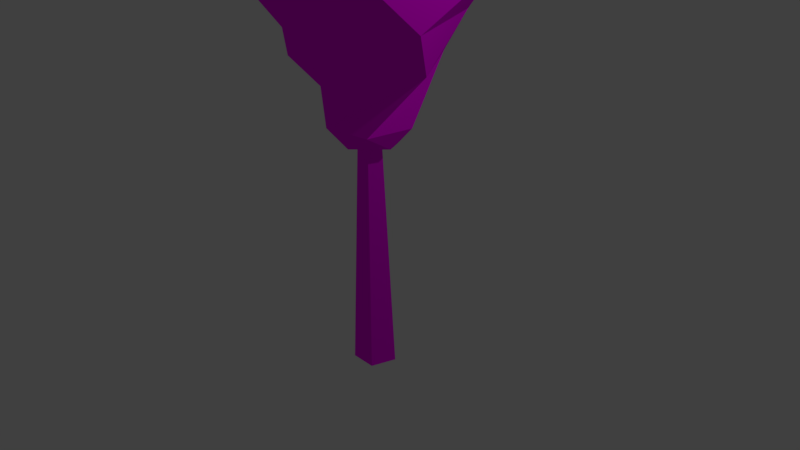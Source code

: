 # Source: tree02.blend  (saved by Blender 2.77.0; exported with 4.5.12 LTS)
import bpy
from mathutils import Matrix  # noqa: F401  (used for matrix-valued properties, if any)

bpy.ops.wm.read_factory_settings(use_empty=True)
scene = bpy.context.scene
scene.name = 'Scene'

# ---- collections
col_collection_1 = bpy.data.collections.new('Collection 1'); scene.collection.children.link(col_collection_1)

# ---- images (referenced by path relative to the original .blend; pixels are not part of the script)
import os
ASSET_DIR = os.environ.get("B2B_ASSET_DIR", "")  # directory of the original .blend (textures are referenced by path, not embedded)
HERE = os.path.dirname(os.path.abspath(__file__))  # packed textures are extracted next to this script under _unpacked/

def load_image(name, relpath, width, height, colorspace="sRGB"):
    """Load a texture the original file referenced (path relative to the .blend, or extracted next to this script)."""
    p = next((c for c in (os.path.join(HERE, relpath), os.path.join(ASSET_DIR, relpath)) if relpath and os.path.exists(c)), "")
    if p:
        img = bpy.data.images.load(p, check_existing=True)
        img.name = name
    else:  # same state as the original file: an image datablock whose file is absent (Cycles renders it pink)
        img = bpy.data.images.new(name, width, height)
        img.source = "FILE"
        img.filepath = "//" + (relpath or name)
    img.colorspace_settings.name = colorspace
    return img
img_colorpalette_jpg = load_image('colorPalette.jpg', 'colorPalette.jpg', 1024, 1024, 'sRGB')

# ---- materials (node trees are filled in below, after node groups)
mat_material = bpy.data.materials.new('Material')
mat_material.alpha_threshold = 0.0
mat_material.roughness = 0.5
mat_material.line_color = (0.0, 0.0, 0.0, 1.0)

# ---- material node trees
mat_material.use_nodes = True; mat_material.node_tree.nodes.clear()
_N = mat_material.node_tree.nodes; _L = mat_material.node_tree.links
n0 = _N.new('ShaderNodeOutputMaterial'); n0.name = 'Material Output'; n0.location = (300, 300)
n1 = _N.new('ShaderNodeBsdfDiffuse'); n1.name = 'Diffuse BSDF'; n1.location = (10, 300)
n2 = _N.new('ShaderNodeTexImage'); n2.name = 'Image Texture'; n2.location = (228, 132)
n2.width = 140
n2.image = img_colorpalette_jpg
n3 = _N.new('ShaderNodeTexCoord'); n3.name = 'Texture Coordinate'; n3.location = (-183, 230)
_L.new(n1.outputs[0], n0.inputs[0])
_L.new(n3.outputs[2], n2.inputs[0])
_L.new(n2.outputs[0], n1.inputs[0])
n0.is_active_output = True

# ---- world
world_world = bpy.data.worlds.new('World'); scene.world = world_world
world_world.color = (0.05088, 0.05088, 0.05088)
world_world.use_sun_shadow = False
world_world.sun_shadow_jitter_overblur = 0.0
world_world.cycles.sampling_method = 'MANUAL'

# ---- cameras
cam_camera = bpy.data.cameras.new('Camera')
cam_camera.clip_end = 100.0
cam_camera.lens = 35.0
cam_camera.sensor_width = 32.0
cam_camera.sensor_height = 18.0
cam_camera.ortho_scale = 7.314
cam_camera.dof.focus_distance = 0.0

# ---- lights
light_lamp = bpy.data.lights.new('Lamp', 'POINT')
light_lamp.transmission_factor = 0.0
light_lamp.cutoff_distance = 30.0
light_lamp.energy = 100.0
light_lamp.shadow_buffer_clip_start = 1.001
light_lamp.shadow_soft_size = 0.1
light_lamp.shadow_maximum_resolution = 0.006
light_lamp.use_absolute_resolution = True

# ---- meshes
me_cube = bpy.data.meshes.new('Cube')
me_cube.from_pydata([(-1.733e-08, -2.185e-08, -1.541), (-2.273e-08, -2.258e-08, 1.834), (-1.733e-08, 0.2934, -1.541), (-2.273e-08, 0.1466, 1.834), (0.2791, 0.09067, -1.541), (0.1394, 0.04531, 1.834), (0.1725, -0.2374, -1.541), (0.08618, -0.1186, 1.834), (-0.1725, -0.2374, -1.541), (-0.08618, -0.1186, 1.834), (-0.2791, 0.09067, -1.541), (-0.1394, 0.04531, 1.834), (-6.279e-08, 3.351e-08, 1.516), (-1.096, -0.4479, 3.082), (0.2897, -0.1444, 1.516), (-0.3737, 0.2361, 6.446), (-0.04783, -0.3201, 1.516), (0.1091, 0.4284, 6.446), (-0.3193, -0.05344, 1.516), (0.4411, 0.02864, 6.446), (-0.1495, 0.2871, 1.516), (0.1635, -0.4107, 6.446), (0.2269, 0.2309, 1.516), (-0.34, -0.2824, 6.446), (0.4784, 0.2386, 1.773), (-0.7768, 0.5961, 2.556), (-0.4819, -1.348, 3.607), (0.7108, 0.8956, 5.413), (-0.336, 0.5499, 6.169), (0.4191, 0.4894, 6.169), (1.071, -0.3993, 5.413), (-1.431, 0.04179, 3.607), (0.3269, 0.923, 2.556), (0.3748, -0.3812, 1.773), (0.595, -0.2474, 6.169), (-0.04867, -1.142, 5.413), (-0.4024, 1.374, 3.607), (0.9788, -0.02568, 2.556), (-0.2468, -0.4742, 1.773), (-0.0514, -0.6423, 6.169), (-1.101, -0.3067, 5.413), (1.182, 0.8072, 3.607), (0.278, -0.9388, 2.556), (-0.5273, 0.08815, 1.773), (-0.6268, -0.1496, 6.169), (-0.6321, 0.9528, 5.413), (1.133, -0.8748, 3.607), (-0.807, -0.5545, 2.556), (-0.0791, 0.5287, 1.773), (1.129, -0.6719, 4.421), (-0.2902, -1.281, 4.421), (-1.308, -0.12, 4.421), (-0.5183, 1.207, 4.421), (0.9878, 0.866, 4.421), (-0.7645, 0.9036, 3.082), (0.6232, 1.006, 3.082), (1.15, -0.2817, 3.082), (0.08737, -1.18, 3.082), (1.2, 0.2625, 4.917), (0.6205, -1.06, 4.917), (-0.8167, -0.9178, 4.917), (-1.125, 0.4931, 4.917), (0.1213, 1.223, 4.917)], [], [(0, 2, 4), (1, 5, 3), (2, 3, 5, 4), (0, 4, 6), (1, 7, 5), (4, 5, 7, 6), (0, 6, 8), (1, 9, 7), (6, 7, 9, 8), (0, 8, 10), (1, 11, 9), (8, 9, 11, 10), (0, 10, 2), (1, 3, 11), (10, 11, 3, 2), (12, 14, 16), (42, 56, 57, 47), (28, 15, 17, 29), (12, 16, 18), (37, 55, 56, 42), (29, 17, 19, 34), (12, 18, 20), (32, 54, 55, 37), (34, 19, 21, 39), (12, 20, 22), (25, 13, 54, 32), (39, 21, 23, 44), (12, 22, 14), (47, 57, 13, 25), (44, 23, 15, 28), (22, 48, 24, 14), (48, 47, 25, 24), (57, 46, 26, 13), (62, 45, 27, 58), (45, 44, 28, 27), (20, 43, 48, 22), (43, 42, 47, 48), (56, 41, 46, 57), (61, 40, 45, 62), (40, 39, 44, 45), (18, 38, 43, 20), (38, 37, 42, 43), (55, 36, 41, 56), (60, 35, 40, 61), (35, 34, 39, 40), (16, 33, 38, 18), (33, 32, 37, 38), (54, 31, 36, 55), (59, 30, 35, 60), (30, 29, 34, 35), (14, 24, 33, 16), (24, 25, 32, 33), (13, 26, 31, 54), (58, 27, 30, 59), (27, 28, 29, 30), (26, 49, 50, 31), (31, 50, 51, 36), (36, 51, 52, 41), (41, 52, 53, 46), (46, 53, 49, 26), (17, 15, 23, 21, 19), (49, 58, 59, 50), (50, 59, 60, 51), (51, 60, 61, 52), (52, 61, 62, 53), (53, 62, 58, 49)])
_uv = me_cube.uv_layers.new(name='UVMap')
_uv.uv.foreach_set('vector', [0.5331, 0.2381, 0.5344, 0.2391, 0.5326, 0.2397, 0.5323, 0.2405, 0.5329, 0.24, 0.5329, 0.241, 0.5239, 0.2563, 0.5244, 0.2364, 0.5254, 0.2364, 0.5258, 0.2563, 0.5331, 0.2381, 0.5326, 0.2397, 0.5315, 0.2381, 0.5323, 0.2405, 0.532, 0.2397, 0.5329, 0.24, 0.5296, 0.2563, 0.5301, 0.2364, 0.531, 0.2364, 0.5315, 0.2563, 0.5331, 0.2381, 0.5315, 0.2381, 0.5326, 0.2364, 0.5323, 0.2405, 0.5315, 0.2405, 0.532, 0.2397, 0.5258, 0.2563, 0.5263, 0.2364, 0.5272, 0.2364, 0.5277, 0.2563, 0.5331, 0.2381, 0.5326, 0.2364, 0.5344, 0.2371, 0.5323, 0.2405, 0.532, 0.2413, 0.5315, 0.2405, 0.5239, 0.2364, 0.5235, 0.2563, 0.5225, 0.2563, 0.5221, 0.2364, 0.5331, 0.2381, 0.5344, 0.2371, 0.5344, 0.2391, 0.5323, 0.2405, 0.5329, 0.241, 0.532, 0.2413, 0.5277, 0.2563, 0.5282, 0.2364, 0.5291, 0.2364, 0.5296, 0.2563, 0.4765, 0.5513, 0.476, 0.5509, 0.4767, 0.5509, 0.471, 0.5455, 0.4719, 0.5473, 0.47, 0.5462, 0.47, 0.5427, 0.4759, 0.5505, 0.4753, 0.5512, 0.4752, 0.5507, 0.4752, 0.5496, 0.4765, 0.5513, 0.4767, 0.5509, 0.4771, 0.5514, 0.4673, 0.5525, 0.4671, 0.5553, 0.4662, 0.5522, 0.4673, 0.5495, 0.4752, 0.5496, 0.4752, 0.5507, 0.4743, 0.5503, 0.4739, 0.5494, 0.4765, 0.5513, 0.4771, 0.5514, 0.4768, 0.5519, 0.4691, 0.5395, 0.4686, 0.5362, 0.47, 0.5391, 0.4685, 0.5411, 0.4753, 0.5459, 0.4747, 0.5461, 0.475, 0.5447, 0.4752, 0.5438, 0.4765, 0.5513, 0.4768, 0.5519, 0.4761, 0.5516, 0.4677, 0.5372, 0.4666, 0.5357, 0.4686, 0.5362, 0.4691, 0.5395, 0.4712, 0.5413, 0.4705, 0.5413, 0.4705, 0.5407, 0.4709, 0.5398, 0.4765, 0.5513, 0.4761, 0.5516, 0.476, 0.5509, 0.4787, 0.5512, 0.4795, 0.5486, 0.4794, 0.5511, 0.4795, 0.5542, 0.4709, 0.5398, 0.4705, 0.5407, 0.47, 0.5395, 0.47, 0.5384, 0.4694, 0.5421, 0.4696, 0.5415, 0.47, 0.542, 0.4695, 0.5431, 0.4675, 0.5402, 0.4662, 0.5373, 0.4677, 0.5372, 0.4677, 0.5415, 0.4712, 0.5511, 0.4713, 0.5541, 0.47, 0.5499, 0.4713, 0.5473, 0.4682, 0.5428, 0.4692, 0.5415, 0.4692, 0.5439, 0.4691, 0.5466, 0.4697, 0.5528, 0.4677, 0.5526, 0.469, 0.5519, 0.4697, 0.5489, 0.4741, 0.5521, 0.4737, 0.5533, 0.4735, 0.5516, 0.4743, 0.5512, 0.4717, 0.5413, 0.471, 0.5455, 0.47, 0.5427, 0.4725, 0.5418, 0.4725, 0.5507, 0.4723, 0.554, 0.4713, 0.5495, 0.4725, 0.5473, 0.4721, 0.5359, 0.4723, 0.5386, 0.4707, 0.536, 0.4708, 0.5351, 0.4723, 0.5386, 0.4712, 0.5413, 0.4709, 0.5398, 0.4707, 0.536, 0.4743, 0.553, 0.4743, 0.5534, 0.4737, 0.5533, 0.4741, 0.5521, 0.4716, 0.5426, 0.4725, 0.5459, 0.471, 0.5455, 0.4717, 0.5413, 0.4787, 0.5448, 0.4795, 0.5419, 0.4795, 0.5458, 0.4795, 0.5486, 0.4735, 0.5393, 0.4728, 0.5412, 0.4723, 0.5386, 0.4721, 0.5359, 0.4759, 0.5429, 0.4753, 0.5459, 0.4752, 0.5438, 0.4735, 0.5419, 0.4767, 0.5509, 0.476, 0.5499, 0.4771, 0.5501, 0.4771, 0.5514, 0.4784, 0.5507, 0.4786, 0.5548, 0.4774, 0.5532, 0.4786, 0.5499, 0.4686, 0.5362, 0.4674, 0.5339, 0.47, 0.5359, 0.47, 0.5391, 0.4777, 0.5401, 0.4779, 0.5412, 0.4764, 0.5388, 0.4768, 0.5362, 0.476, 0.5468, 0.474, 0.5468, 0.4753, 0.5459, 0.4759, 0.5429, 0.4695, 0.5431, 0.47, 0.542, 0.47, 0.5438, 0.4692, 0.5438, 0.4677, 0.5415, 0.4677, 0.5372, 0.4691, 0.5395, 0.4668, 0.5413, 0.4725, 0.5506, 0.4734, 0.5476, 0.4734, 0.5518, 0.4732, 0.5543, 0.4792, 0.5397, 0.4792, 0.5414, 0.4779, 0.5385, 0.4782, 0.5359, 0.4759, 0.5473, 0.4759, 0.5505, 0.4752, 0.5496, 0.4735, 0.5468, 0.4745, 0.5375, 0.4751, 0.5419, 0.4735, 0.5386, 0.4751, 0.5339, 0.4774, 0.5467, 0.4785, 0.5419, 0.4787, 0.5455, 0.4787, 0.5499, 0.4672, 0.5451, 0.4677, 0.5495, 0.4662, 0.5462, 0.4677, 0.5415, 0.476, 0.5463, 0.4774, 0.5419, 0.4773, 0.5452, 0.4774, 0.5499, 0.4761, 0.5366, 0.4764, 0.5417, 0.4751, 0.538, 0.4764, 0.5339, 0.4738, 0.546, 0.4735, 0.5445, 0.4743, 0.5437, 0.475, 0.5447, 0.4747, 0.5461, 0.4791, 0.5368, 0.4792, 0.5397, 0.4782, 0.5359, 0.4792, 0.5339, 0.4776, 0.5375, 0.4777, 0.5401, 0.4768, 0.5362, 0.4779, 0.5339, 0.4735, 0.5364, 0.4735, 0.5393, 0.4721, 0.5359, 0.4717, 0.5339, 0.4733, 0.545, 0.4735, 0.5476, 0.4725, 0.5438, 0.4735, 0.5413, 0.4677, 0.5456, 0.4682, 0.5428, 0.4691, 0.5466, 0.4692, 0.5489])
me_cube.materials.append(mat_material)
me_cube.use_remesh_preserve_volume = False
me_cube.use_remesh_preserve_attributes = False
me_cube.use_mirror_vertex_groups = False
me_cube.update()

# ---- objects
ob_cube = bpy.data.objects.new('Cube', me_cube)
ob_lamp = bpy.data.objects.new('Lamp', light_lamp)
ob_camera = bpy.data.objects.new('Camera', cam_camera)

# ---- transforms, parenting, visibility, modifiers, constraints
ob_cube.location = (0.0, 0.0, 0.0)
ob_cube.lock_rotations_4d = False
ob_cube.empty_display_type = 'ARROWS'
ob_cube.lineart.crease_threshold = 0.0
_m = ob_cube.modifiers.new('Decimate', 'DECIMATE')
_m.ratio = 0.9259
_m.use_collapse_triangulate = True
ob_lamp.location = (4.076, 1.005, 5.904)
ob_lamp.rotation_euler = (0.6503, 0.05522, 1.866)
ob_lamp.lock_rotations_4d = False
ob_lamp.empty_display_type = 'ARROWS'
ob_lamp.color = (0.0, 0.0, 0.0, 0.0)
ob_lamp.lineart.crease_threshold = 0.0
ob_camera.location = (7.481, -6.508, 5.344)
ob_camera.rotation_euler = (1.109, 0.01082, 0.8149)
ob_camera.lock_rotations_4d = False
ob_camera.empty_display_type = 'ARROWS'
ob_camera.color = (0.0, 0.0, 0.0, 0.0)
ob_camera.display_type = 'WIRE'
ob_camera.lineart.crease_threshold = 0.0

# ---- collection membership
col_collection_1.objects.link(ob_cube)
col_collection_1.objects.link(ob_lamp)
col_collection_1.objects.link(ob_camera)

# ---- scene / render settings (as saved in the file)
scene.camera = ob_camera
scene.frame_start = 1; scene.frame_end = 250; scene.frame_set(12)
scene.render.engine = 'CYCLES'
scene.render.resolution_percentage = 50
scene.render.dither_intensity = 0.0
scene.cycles.use_denoising = False
scene.cycles.samples = 128
scene.cycles.sampling_pattern = 'TABULATED_SOBOL'
scene.cycles.light_sampling_threshold = 0.0
scene.cycles.use_adaptive_sampling = False
scene.cycles.use_light_tree = False
scene.cycles.blur_glossy = 0.0
scene.cycles.sample_clamp_indirect = 0.0
scene.view_settings.view_transform = 'Standard'
bpy.context.view_layer.update()
